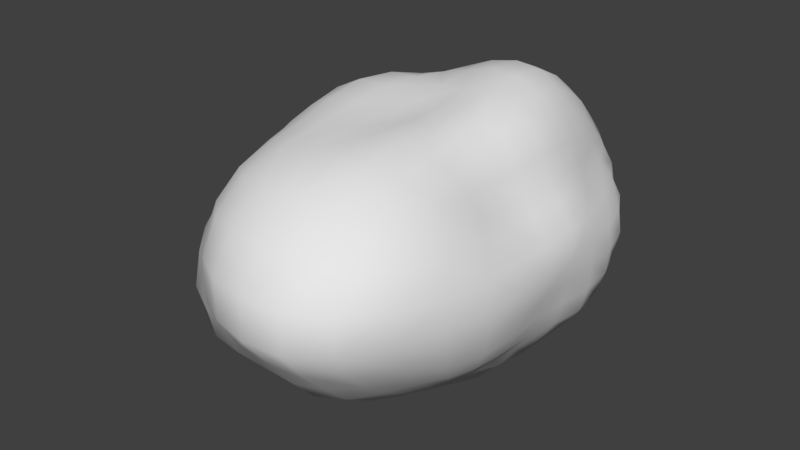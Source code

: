 # Source: fx_sphere.blend  (saved by Blender 2.79.0; exported with 4.5.12 LTS)
import bpy
from mathutils import Matrix  # noqa: F401  (used for matrix-valued properties, if any)

bpy.ops.wm.read_factory_settings(use_empty=True)
scene = bpy.context.scene
scene.name = 'Scene'

# ---- collections
col_collection_1 = bpy.data.collections.new('Collection 1'); scene.collection.children.link(col_collection_1)

# ---- world
world_world = bpy.data.worlds.new('World'); scene.world = world_world
world_world.color = (0.05088, 0.05088, 0.05088)
world_world.use_sun_shadow = False
world_world.sun_shadow_jitter_overblur = 0.0
world_world.cycles.sampling_method = 'MANUAL'

# ---- meshes
me_cube = bpy.data.meshes.new('Cube')
me_cube.from_pydata([(-0.77, 0.2762, 2.292e-09), (-0.8194, 0.2762, -0.2075), (-0.7715, 0.2762, -0.4085), (-0.6344, 0.2762, -0.5582), (-0.818, -0.02982, -1.108e-08), (-0.7795, -0.3321, -2.522e-08), (-0.6749, -0.5884, -3.55e-08), (-0.6879, 0.2762, 0.1807), (-0.6018, 0.2762, 0.3369), (-0.5013, 0.2762, 0.4683), (-0.6763, 0.5395, 1.38e-08), (-0.5866, 0.7641, 2.455e-08), (-0.476, 0.9424, 3.141e-08), (-0.7177, 0.5518, -0.1867), (-0.6898, 0.5478, -0.3739), (-0.5882, 0.5307, -0.5269), (-0.5981, 0.771, -0.165), (-0.5708, 0.7605, -0.328), (-0.5044, 0.7399, -0.4737), (-0.4602, 0.9265, -0.1443), (-0.4235, 0.8946, -0.278), (-0.381, 0.8675, -0.4005), (-0.8541, -0.04057, -0.2145), (-0.8055, -0.348, -0.208), (-0.6971, -0.6103, -0.1963), (-0.7891, -0.02591, -0.4158), (-0.7408, -0.3154, -0.4006), (-0.6487, -0.5678, -0.3784), (-0.6383, 0.005373, -0.5607), (-0.5975, -0.2489, -0.5369), (-0.5349, -0.4716, -0.5064), (-0.7338, -0.00433, 0.19), (-0.6342, 0.02155, 0.3504), (-0.5223, 0.04294, 0.4824), (-0.6955, -0.2794, 0.1852), (-0.5879, -0.219, 0.3354), (-0.4836, -0.1739, 0.4597), (-0.6013, -0.5148, 0.1753), (-0.5071, -0.426, 0.3153), (-0.4278, -0.3628, 0.4327), (-0.6001, 0.5164, 0.1627), (-0.529, 0.7279, 0.1506), (-0.4529, 0.9193, 0.1427), (-0.5198, 0.4957, 0.3021), (-0.4568, 0.6886, 0.2794), (-0.4069, 0.878, 0.2706), (-0.4336, 0.4806, 0.4225), (-0.3783, 0.6569, 0.3882), (-0.3404, 0.8261, 0.3725), (0.1879, 0.2762, 0.6546), (0.0562, 0.2762, 0.6351), (-0.08878, 0.2762, 0.6471), (-0.2441, 0.2762, 0.6353), (0.1879, 0.08638, 0.6196), (0.1879, -0.1116, 0.6138), (0.1879, -0.3518, 0.6255), (0.3252, 0.2762, 0.6626), (0.4575, 0.2762, 0.6303), (0.5678, 0.2762, 0.5583), (0.1879, 0.4875, 0.6914), (0.1879, 0.702, 0.675), (0.1879, 0.8764, 0.5976), (0.05231, 0.4763, 0.6549), (-0.07796, 0.4695, 0.6219), (-0.2096, 0.4686, 0.5845), (0.05103, 0.6865, 0.6504), (-0.07322, 0.6617, 0.602), (-0.1846, 0.6416, 0.543), (0.05636, 0.8683, 0.5897), (-0.06552, 0.8394, 0.5563), (-0.1695, 0.8038, 0.5063), (0.05908, 0.08598, 0.6217), (0.05842, -0.112, 0.6148), (0.05021, -0.344, 0.6178), (-0.09438, 0.07093, 0.6608), (-0.09053, -0.1349, 0.6425), (-0.09241, -0.3475, 0.6165), (-0.2573, 0.06082, 0.655), (-0.2437, -0.1466, 0.6301), (-0.2275, -0.3371, 0.5905), (0.3209, 0.07982, 0.6422), (0.4503, 0.08532, 0.6138), (0.552, 0.09968, 0.5351), (0.321, -0.123, 0.6325), (0.4428, -0.1002, 0.5874), (0.5316, -0.06134, 0.5006), (0.3274, -0.3524, 0.6262), (0.448, -0.3022, 0.5714), (0.5355, -0.2371, 0.4921), (0.33, 0.4861, 0.6872), (0.3276, 0.6951, 0.6643), (0.3181, 0.8625, 0.5839), (0.4572, 0.472, 0.63), (0.4475, 0.6596, 0.5986), (0.4308, 0.8159, 0.5328), (0.5569, 0.455, 0.5422), (0.5352, 0.6171, 0.5059), (0.5135, 0.757, 0.4603), (0.8362, 0.2762, 2.292e-09), (0.8121, 0.2762, 0.1295), (0.7344, 0.2762, 0.2342), (0.6658, 0.2762, 0.3257), (0.8365, 0.07766, -6.384e-09), (0.8369, -0.1335, -1.468e-08), (0.8242, -0.3626, -2.563e-08), (0.8116, 0.2762, -0.1294), (0.7906, 0.2762, -0.2579), (0.7533, 0.2762, -0.3847), (0.8206, 0.4699, 1.076e-08), (0.7919, 0.6578, 1.804e-08), (0.7424, 0.8334, 2.665e-08), (0.7858, 0.4592, 0.1239), (0.7214, 0.4424, 0.2285), (0.6621, 0.4329, 0.3231), (0.7346, 0.6218, 0.1153), (0.677, 0.5906, 0.2129), (0.6384, 0.5806, 0.3097), (0.687, 0.778, 0.1116), (0.6331, 0.7281, 0.2038), (0.6046, 0.7127, 0.2957), (0.8034, 0.08786, 0.1275), (0.8019, -0.1114, 0.1293), (0.8004, -0.3387, 0.1365), (0.7169, 0.1113, 0.2266), (0.7172, -0.06357, 0.2301), (0.7363, -0.2792, 0.2499), (0.6454, 0.1248, 0.3118), (0.6403, -0.0296, 0.311), (0.6641, -0.2209, 0.3366), (0.8103, 0.08578, -0.1289), (0.7787, 0.09234, -0.2527), (0.7332, 0.09635, -0.3711), (0.8166, -0.1207, -0.1324), (0.7812, -0.1039, -0.2574), (0.7258, -0.08591, -0.369), (0.8031, -0.3414, -0.1371), (0.7637, -0.3067, -0.2621), (0.708, -0.2655, -0.3669), (0.8171, 0.4686, -0.1303), (0.8037, 0.6649, -0.1297), (0.7541, 0.8449, -0.1264), (0.808, 0.4689, -0.2651), (0.7911, 0.6625, -0.2616), (0.7343, 0.8295, -0.249), (0.7722, 0.4686, -0.3974), (0.7494, 0.6537, -0.385), (0.6864, 0.7959, -0.352), (0.1879, 0.2762, -0.7143), (0.3424, 0.2762, -0.747), (0.4885, 0.2762, -0.7038), (0.5995, 0.2762, -0.6052), (0.1879, 0.05537, -0.7227), (0.1879, -0.1655, -0.7003), (0.1879, -0.3856, -0.6593), (0.04614, 0.2762, -0.6845), (-0.1038, 0.2762, -0.6827), (-0.2692, 0.2762, -0.6726), (0.1879, 0.4726, -0.6419), (0.1879, 0.6277, -0.5557), (0.1879, 0.7559, -0.4768), (0.3278, 0.4827, -0.6762), (0.4708, 0.4819, -0.6623), (0.5939, 0.4727, -0.597), (0.3094, 0.6403, -0.5764), (0.4378, 0.6451, -0.5756), (0.5605, 0.6417, -0.5432), (0.2963, 0.7635, -0.4846), (0.4058, 0.7598, -0.4767), (0.5128, 0.7559, -0.4592), (0.3416, 0.04923, -0.7438), (0.3346, -0.1638, -0.6979), (0.3306, -0.3667, -0.6406), (0.4832, 0.06144, -0.6918), (0.4644, -0.1322, -0.6381), (0.4519, -0.311, -0.5801), (0.5864, 0.08319, -0.586), (0.564, -0.09276, -0.5483), (0.5496, -0.2579, -0.5126), (0.04158, 0.06014, -0.7076), (-0.114, 0.05667, -0.7073), (-0.2777, 0.051, -0.6853), (0.04242, -0.1601, -0.692), (-0.1092, -0.1625, -0.6862), (-0.2657, -0.168, -0.6626), (0.04403, -0.372, -0.6459), (-0.0995, -0.3634, -0.6324), (-0.2468, -0.3657, -0.6186), (0.05833, 0.4674, -0.6254), (0.07048, 0.628, -0.5567), (0.08098, 0.7565, -0.4775), (-0.08413, 0.4739, -0.6365), (-0.06368, 0.6476, -0.5796), (-0.03888, 0.7796, -0.4966), (-0.2477, 0.4869, -0.6409), (-0.2178, 0.6738, -0.592), (-0.1719, 0.8074, -0.5099), (0.1879, 1.201, 4.274e-08), (0.1879, 1.237, 0.1349), (0.1879, 1.216, 0.2723), (0.1879, 1.132, 0.3943), (0.3152, 1.182, 4.19e-08), (0.446, 1.167, 4.215e-08), (0.5648, 1.094, 3.803e-08), (0.1879, 1.118, -0.1184), (0.1879, 1.033, -0.22), (0.1879, 0.9684, -0.3196), (0.05517, 1.221, 4.361e-08), (-0.08608, 1.222, 4.271e-08), (-0.229, 1.181, 4.186e-08), (0.04802, 1.274, 0.1399), (0.04796, 1.258, 0.2842), (0.05576, 1.151, 0.4029), (-0.09851, 1.266, 0.141), (-0.09346, 1.235, 0.2813), (-0.07161, 1.118, 0.3907), (-0.2397, 1.205, 0.1401), (-0.2243, 1.164, 0.2736), (-0.1871, 1.062, 0.375), (0.3177, 1.202, 0.1298), (0.4456, 1.166, 0.1269), (0.5521, 1.066, 0.1196), (0.3147, 1.165, 0.2575), (0.4346, 1.115, 0.2467), (0.5287, 1.009, 0.2267), (0.3107, 1.088, 0.3743), (0.4225, 1.035, 0.353), (0.5086, 0.9452, 0.3207), (0.306, 1.117, -0.1181), (0.2966, 1.036, -0.2206), (0.2924, 0.9652, -0.318), (0.4356, 1.131, -0.122), (0.4158, 1.05, -0.2279), (0.3975, 0.9527, -0.315), (0.5622, 1.088, -0.1228), (0.5378, 1.029, -0.2326), (0.5022, 0.9313, -0.3143), (0.06715, 1.136, -0.1207), (-0.06062, 1.134, -0.1224), (-0.1936, 1.104, -0.1251), (0.07987, 1.031, -0.2192), (-0.02838, 1.01, -0.2163), (-0.1461, 0.994, -0.2221), (0.086, 0.9475, -0.3099), (-0.01246, 0.9219, -0.3008), (-0.1227, 0.9234, -0.3106), (0.1879, -1.158, -6.041e-08), (0.1879, -1.146, 0.1985), (0.1879, -1.027, 0.376), (0.1879, -0.8574, 0.5214), (-0.006254, -1.114, -5.848e-08), (-0.1844, -1.014, -5.315e-08), (-0.347, -0.8869, -4.855e-08), (0.1879, -1.022, -0.1815), (0.1879, -0.9006, -0.34), (0.1879, -0.7705, -0.4816), (0.3855, -1.14, -5.96e-08), (0.5605, -1.015, -5.506e-08), (0.6862, -0.807, -4.506e-08), (0.3837, -1.127, 0.1958), (0.3684, -0.9952, 0.3669), (0.3534, -0.8232, 0.5056), (0.5631, -1.025, 0.1847), (0.5367, -0.9158, 0.3488), (0.5008, -0.7421, 0.472), (0.693, -0.8221, 0.1653), (0.6648, -0.7529, 0.3162), (0.6121, -0.6148, 0.4242), (-0.006127, -1.114, 0.194), (-0.1843, -1.014, 0.1832), (-0.3382, -0.8681, 0.1722), (0.004519, -1.015, 0.3726), (-0.1682, -0.9409, 0.3561), (-0.3138, -0.8068, 0.3325), (0.01896, -0.8463, 0.5161), (-0.1411, -0.7953, 0.4964), (-0.2751, -0.6978, 0.4629), (0.009131, -1.004, -0.1788), (0.02132, -0.8958, -0.3384), (0.03143, -0.7624, -0.4778), (-0.1683, -0.9581, -0.1753), (-0.1522, -0.8858, -0.3401), (-0.1283, -0.7529, -0.4769), (-0.3477, -0.8888, -0.1752), (-0.3354, -0.8538, -0.3467), (-0.2913, -0.7326, -0.4792), (0.3664, -1.002, -0.1785), (0.5289, -0.9049, -0.1679), (0.6538, -0.7364, -0.1526), (0.3491, -0.8575, -0.3275), (0.4922, -0.7621, -0.3043), (0.6091, -0.6316, -0.2795), (0.3379, -0.7191, -0.458), (0.4649, -0.6234, -0.4174), (0.5698, -0.5241, -0.3819), (-0.2815, 0.9693, 0.3661), (-0.3303, 1.041, 0.2665), (-0.3533, 1.075, 0.1375), (-0.35, 1.07, 3.701e-08), (-0.3185, 1.024, -0.1288), (-0.2753, 0.96, -0.2387), (-0.2477, 0.9193, -0.3404), (-0.2983, 0.8356, -0.4862), (-0.3789, 0.706, -0.5668), (-0.4288, 0.5072, -0.6166), (-0.4545, 0.2762, -0.6424), (-0.4564, 0.03488, -0.6443), (-0.4311, -0.1926, -0.619), (-0.3961, -0.3931, -0.584), (-0.4351, -0.6436, -0.483), (-0.5091, -0.753, -0.3569), (-0.5321, -0.7869, -0.1824), (-0.5154, -0.7622, -4.31e-08), (-0.4776, -0.7065, 0.1687), (-0.4239, -0.6271, 0.3139), (-0.3689, -0.5459, 0.4326), (-0.3396, -0.3296, 0.5274), (-0.3716, -0.1482, 0.5595), (-0.3961, 0.05723, 0.584), (-0.3815, 0.2762, 0.5694), (-0.3319, 0.4713, 0.5198), (-0.2892, 0.639, 0.4771), (-0.2611, 0.7937, 0.449), (0.5029, 0.8701, 0.4022), (0.421, 0.9436, 0.452), (0.3118, 0.9949, 0.4868), (0.1879, 1.02, 0.5041), (0.06002, 1.018, 0.5027), (-0.05949, 0.9853, 0.4803), (-0.1645, 0.9427, 0.4514), (-0.2348, -0.5266, 0.5437), (-0.1083, -0.5756, 0.5769), (0.03731, -0.5997, 0.5932), (0.1879, -0.6128, 0.6021), (0.3379, -0.5966, 0.5911), (0.4681, -0.5289, 0.5452), (0.5641, -0.4365, 0.4827), (0.6044, -0.205, 0.4165), (0.5935, -0.03334, 0.4056), (0.6105, 0.117, 0.4226), (0.6305, 0.2762, 0.4426), (0.6205, 0.439, 0.4327), (0.5978, 0.5888, 0.4099), (0.5716, 0.7205, 0.3838), (0.602, 0.8876, -0.324), (0.6465, 0.9533, -0.2364), (0.6679, 0.9849, -0.1222), (0.6631, 0.9778, 3.296e-08), (0.6314, 0.931, 0.113), (0.5913, 0.8718, 0.2085), (0.5654, 0.8335, 0.2961), (0.67, -0.4357, 0.3758), (0.7299, -0.5242, 0.2786), (0.7681, -0.5805, 0.1473), (0.7741, -0.5894, -3.554e-08), (0.7476, -0.5502, -0.1422), (0.7037, -0.4855, -0.2654), (0.6557, -0.4145, -0.3649), (0.6347, -0.2391, -0.4469), (0.6477, -0.07382, -0.4598), (0.663, 0.09759, -0.4751), (0.6824, 0.2762, -0.4945), (0.6923, 0.4656, -0.5044), (0.6671, 0.6406, -0.4793), (0.6117, 0.7655, -0.4238), (-0.1324, 0.8803, -0.4092), (-0.01714, 0.8616, -0.3965), (0.0871, 0.859, -0.3947), (0.1879, 0.8709, -0.4028), (0.291, 0.8726, -0.404), (0.3919, 0.8587, -0.3945), (0.4886, 0.8425, -0.3835), (0.5487, -0.4066, -0.4624), (0.4501, -0.4765, -0.5097), (0.3304, -0.5525, -0.5612), (0.1879, -0.5904, -0.5869), (0.04119, -0.5768, -0.5777), (-0.1037, -0.5621, -0.5678), (-0.2488, -0.5539, -0.5622), (-0.2271, 0.8889, -0.415), (-0.362, -0.5358, -0.5499), (-0.2381, 0.9051, 0.426), (-0.3181, -0.4709, 0.506), (0.565, 0.833, -0.3771), (0.6165, -0.3567, -0.4286), (0.5493, 0.8098, 0.3614), (0.6176, -0.3583, 0.4297)], [], [(0, 10, 13, 1), (1, 13, 14, 2), (2, 14, 15, 3), (3, 15, 303, 304), (10, 11, 16, 13), (13, 16, 17, 14), (14, 17, 18, 15), (15, 18, 302, 303), (11, 12, 19, 16), (16, 19, 20, 17), (17, 20, 21, 18), (18, 21, 301, 302), (12, 297, 298, 19), (19, 298, 299, 20), (20, 299, 300, 21), (21, 300, 378, 301), (0, 1, 22, 4), (4, 22, 23, 5), (5, 23, 24, 6), (6, 24, 310, 311), (1, 2, 25, 22), (22, 25, 26, 23), (23, 26, 27, 24), (24, 27, 309, 310), (2, 3, 28, 25), (25, 28, 29, 26), (26, 29, 30, 27), (27, 30, 308, 309), (3, 304, 305, 28), (28, 305, 306, 29), (29, 306, 307, 30), (30, 307, 379, 308), (0, 4, 31, 7), (7, 31, 32, 8), (8, 32, 33, 9), (9, 33, 317, 318), (4, 5, 34, 31), (31, 34, 35, 32), (32, 35, 36, 33), (33, 36, 316, 317), (5, 6, 37, 34), (34, 37, 38, 35), (35, 38, 39, 36), (36, 39, 315, 316), (6, 311, 312, 37), (37, 312, 313, 38), (38, 313, 314, 39), (39, 314, 381, 315), (0, 7, 40, 10), (10, 40, 41, 11), (11, 41, 42, 12), (12, 42, 296, 297), (7, 8, 43, 40), (40, 43, 44, 41), (41, 44, 45, 42), (42, 45, 295, 296), (8, 9, 46, 43), (43, 46, 47, 44), (44, 47, 48, 45), (45, 48, 294, 295), (9, 318, 319, 46), (46, 319, 320, 47), (47, 320, 321, 48), (48, 321, 380, 294), (49, 59, 62, 50), (50, 62, 63, 51), (51, 63, 64, 52), (52, 64, 319, 318), (59, 60, 65, 62), (62, 65, 66, 63), (63, 66, 67, 64), (64, 67, 320, 319), (60, 61, 68, 65), (65, 68, 69, 66), (66, 69, 70, 67), (67, 70, 321, 320), (61, 325, 326, 68), (68, 326, 327, 69), (69, 327, 328, 70), (70, 328, 380, 321), (49, 50, 71, 53), (53, 71, 72, 54), (54, 72, 73, 55), (55, 73, 331, 332), (50, 51, 74, 71), (71, 74, 75, 72), (72, 75, 76, 73), (73, 76, 330, 331), (51, 52, 77, 74), (74, 77, 78, 75), (75, 78, 79, 76), (76, 79, 329, 330), (52, 318, 317, 77), (77, 317, 316, 78), (78, 316, 315, 79), (79, 315, 381, 329), (49, 53, 80, 56), (56, 80, 81, 57), (57, 81, 82, 58), (58, 82, 338, 339), (53, 54, 83, 80), (80, 83, 84, 81), (81, 84, 85, 82), (82, 85, 337, 338), (54, 55, 86, 83), (83, 86, 87, 84), (84, 87, 88, 85), (85, 88, 336, 337), (55, 332, 333, 86), (86, 333, 334, 87), (87, 334, 335, 88), (88, 335, 385, 336), (49, 56, 89, 59), (59, 89, 90, 60), (60, 90, 91, 61), (61, 91, 324, 325), (56, 57, 92, 89), (89, 92, 93, 90), (90, 93, 94, 91), (91, 94, 323, 324), (57, 58, 95, 92), (92, 95, 96, 93), (93, 96, 97, 94), (94, 97, 322, 323), (58, 339, 340, 95), (95, 340, 341, 96), (96, 341, 342, 97), (97, 342, 384, 322), (98, 108, 111, 99), (99, 111, 112, 100), (100, 112, 113, 101), (101, 113, 340, 339), (108, 109, 114, 111), (111, 114, 115, 112), (112, 115, 116, 113), (113, 116, 341, 340), (109, 110, 117, 114), (114, 117, 118, 115), (115, 118, 119, 116), (116, 119, 342, 341), (110, 346, 347, 117), (117, 347, 348, 118), (118, 348, 349, 119), (119, 349, 384, 342), (98, 99, 120, 102), (102, 120, 121, 103), (103, 121, 122, 104), (104, 122, 352, 353), (99, 100, 123, 120), (120, 123, 124, 121), (121, 124, 125, 122), (122, 125, 351, 352), (100, 101, 126, 123), (123, 126, 127, 124), (124, 127, 128, 125), (125, 128, 350, 351), (101, 339, 338, 126), (126, 338, 337, 127), (127, 337, 336, 128), (128, 336, 385, 350), (98, 102, 129, 105), (105, 129, 130, 106), (106, 130, 131, 107), (107, 131, 359, 360), (102, 103, 132, 129), (129, 132, 133, 130), (130, 133, 134, 131), (131, 134, 358, 359), (103, 104, 135, 132), (132, 135, 136, 133), (133, 136, 137, 134), (134, 137, 357, 358), (104, 353, 354, 135), (135, 354, 355, 136), (136, 355, 356, 137), (137, 356, 383, 357), (98, 105, 138, 108), (108, 138, 139, 109), (109, 139, 140, 110), (110, 140, 345, 346), (105, 106, 141, 138), (138, 141, 142, 139), (139, 142, 143, 140), (140, 143, 344, 345), (106, 107, 144, 141), (141, 144, 145, 142), (142, 145, 146, 143), (143, 146, 343, 344), (107, 360, 361, 144), (144, 361, 362, 145), (145, 362, 363, 146), (146, 363, 382, 343), (147, 157, 160, 148), (148, 160, 161, 149), (149, 161, 162, 150), (150, 162, 361, 360), (157, 158, 163, 160), (160, 163, 164, 161), (161, 164, 165, 162), (162, 165, 362, 361), (158, 159, 166, 163), (163, 166, 167, 164), (164, 167, 168, 165), (165, 168, 363, 362), (159, 367, 368, 166), (166, 368, 369, 167), (167, 369, 370, 168), (168, 370, 382, 363), (147, 148, 169, 151), (151, 169, 170, 152), (152, 170, 171, 153), (153, 171, 373, 374), (148, 149, 172, 169), (169, 172, 173, 170), (170, 173, 174, 171), (171, 174, 372, 373), (149, 150, 175, 172), (172, 175, 176, 173), (173, 176, 177, 174), (174, 177, 371, 372), (150, 360, 359, 175), (175, 359, 358, 176), (176, 358, 357, 177), (177, 357, 383, 371), (147, 151, 178, 154), (154, 178, 179, 155), (155, 179, 180, 156), (156, 180, 305, 304), (151, 152, 181, 178), (178, 181, 182, 179), (179, 182, 183, 180), (180, 183, 306, 305), (152, 153, 184, 181), (181, 184, 185, 182), (182, 185, 186, 183), (183, 186, 307, 306), (153, 374, 375, 184), (184, 375, 376, 185), (185, 376, 377, 186), (186, 377, 379, 307), (147, 154, 187, 157), (157, 187, 188, 158), (158, 188, 189, 159), (159, 189, 366, 367), (154, 155, 190, 187), (187, 190, 191, 188), (188, 191, 192, 189), (189, 192, 365, 366), (155, 156, 193, 190), (190, 193, 194, 191), (191, 194, 195, 192), (192, 195, 364, 365), (156, 304, 303, 193), (193, 303, 302, 194), (194, 302, 301, 195), (195, 301, 378, 364), (196, 206, 209, 197), (197, 209, 210, 198), (198, 210, 211, 199), (199, 211, 326, 325), (206, 207, 212, 209), (209, 212, 213, 210), (210, 213, 214, 211), (211, 214, 327, 326), (207, 208, 215, 212), (212, 215, 216, 213), (213, 216, 217, 214), (214, 217, 328, 327), (208, 297, 296, 215), (215, 296, 295, 216), (216, 295, 294, 217), (217, 294, 380, 328), (196, 197, 218, 200), (200, 218, 219, 201), (201, 219, 220, 202), (202, 220, 347, 346), (197, 198, 221, 218), (218, 221, 222, 219), (219, 222, 223, 220), (220, 223, 348, 347), (198, 199, 224, 221), (221, 224, 225, 222), (222, 225, 226, 223), (223, 226, 349, 348), (199, 325, 324, 224), (224, 324, 323, 225), (225, 323, 322, 226), (226, 322, 384, 349), (196, 200, 227, 203), (203, 227, 228, 204), (204, 228, 229, 205), (205, 229, 368, 367), (200, 201, 230, 227), (227, 230, 231, 228), (228, 231, 232, 229), (229, 232, 369, 368), (201, 202, 233, 230), (230, 233, 234, 231), (231, 234, 235, 232), (232, 235, 370, 369), (202, 346, 345, 233), (233, 345, 344, 234), (234, 344, 343, 235), (235, 343, 382, 370), (196, 203, 236, 206), (206, 236, 237, 207), (207, 237, 238, 208), (208, 238, 298, 297), (203, 204, 239, 236), (236, 239, 240, 237), (237, 240, 241, 238), (238, 241, 299, 298), (204, 205, 242, 239), (239, 242, 243, 240), (240, 243, 244, 241), (241, 244, 300, 299), (205, 367, 366, 242), (242, 366, 365, 243), (243, 365, 364, 244), (244, 364, 378, 300), (245, 255, 258, 246), (246, 258, 259, 247), (247, 259, 260, 248), (248, 260, 333, 332), (255, 256, 261, 258), (258, 261, 262, 259), (259, 262, 263, 260), (260, 263, 334, 333), (256, 257, 264, 261), (261, 264, 265, 262), (262, 265, 266, 263), (263, 266, 335, 334), (257, 353, 352, 264), (264, 352, 351, 265), (265, 351, 350, 266), (266, 350, 385, 335), (245, 246, 267, 249), (249, 267, 268, 250), (250, 268, 269, 251), (251, 269, 312, 311), (246, 247, 270, 267), (267, 270, 271, 268), (268, 271, 272, 269), (269, 272, 313, 312), (247, 248, 273, 270), (270, 273, 274, 271), (271, 274, 275, 272), (272, 275, 314, 313), (248, 332, 331, 273), (273, 331, 330, 274), (274, 330, 329, 275), (275, 329, 381, 314), (245, 249, 276, 252), (252, 276, 277, 253), (253, 277, 278, 254), (254, 278, 375, 374), (249, 250, 279, 276), (276, 279, 280, 277), (277, 280, 281, 278), (278, 281, 376, 375), (250, 251, 282, 279), (279, 282, 283, 280), (280, 283, 284, 281), (281, 284, 377, 376), (251, 311, 310, 282), (282, 310, 309, 283), (283, 309, 308, 284), (284, 308, 379, 377), (245, 252, 285, 255), (255, 285, 286, 256), (256, 286, 287, 257), (257, 287, 354, 353), (252, 253, 288, 285), (285, 288, 289, 286), (286, 289, 290, 287), (287, 290, 355, 354), (253, 254, 291, 288), (288, 291, 292, 289), (289, 292, 293, 290), (290, 293, 356, 355), (254, 374, 373, 291), (291, 373, 372, 292), (292, 372, 371, 293), (293, 371, 383, 356)])
me_cube.polygons.foreach_set('use_smooth', [True] * 384)
me_cube.use_remesh_preserve_volume = False
me_cube.use_remesh_preserve_attributes = False
me_cube.use_mirror_vertex_groups = False
me_cube.update()

# ---- objects
ob_fx_sphere = bpy.data.objects.new('fx sphere', me_cube)

# ---- transforms, parenting, visibility, modifiers, constraints
ob_fx_sphere.location = (0.0, 0.0, 0.0)
ob_fx_sphere.lineart.crease_threshold = 0.0

# ---- collection membership
col_collection_1.objects.link(ob_fx_sphere)

# ---- scene / render settings (as saved in the file)
scene.frame_start = 1; scene.frame_end = 250; scene.frame_set(1)
scene.render.engine = 'BLENDER_EEVEE_NEXT'
scene.render.resolution_percentage = 50
scene.render.dither_intensity = 0.0
scene.cycles.use_denoising = False
scene.cycles.samples = 128
scene.cycles.sampling_pattern = 'TABULATED_SOBOL'
scene.cycles.use_adaptive_sampling = False
scene.cycles.use_light_tree = False
scene.cycles.blur_glossy = 0.0
scene.cycles.sample_clamp_indirect = 0.0
scene.view_settings.view_transform = 'Standard'
bpy.context.view_layer.update()

# ---- added for rendering (the .blend has no active camera and no usable light): camera, sun
cam_auto = bpy.data.cameras.new('AutoCamera')
cam_auto.lens = 50.0
cam_auto.sensor_width = 36.0
cam_auto.clip_end = 1000.0
ob_auto_camera = bpy.data.objects.new('AutoCamera', cam_auto)
scene.collection.objects.link(ob_auto_camera)
ob_auto_camera.location = (3.03837, -3.59841, 2.4098)
ob_auto_camera.rotation_euler = (1.09748, -7.21219e-08, 0.694738)
scene.camera = ob_auto_camera
light_auto_sun = bpy.data.lights.new('AutoSun', 'SUN')
light_auto_sun.energy = 3.0
light_auto_sun.angle = 0.0523599
ob_auto_sun = bpy.data.objects.new('AutoSun', light_auto_sun)
scene.collection.objects.link(ob_auto_sun)
ob_auto_sun.rotation_euler = (0.872665, 0.174533, 0.523599)
bpy.context.view_layer.update()
